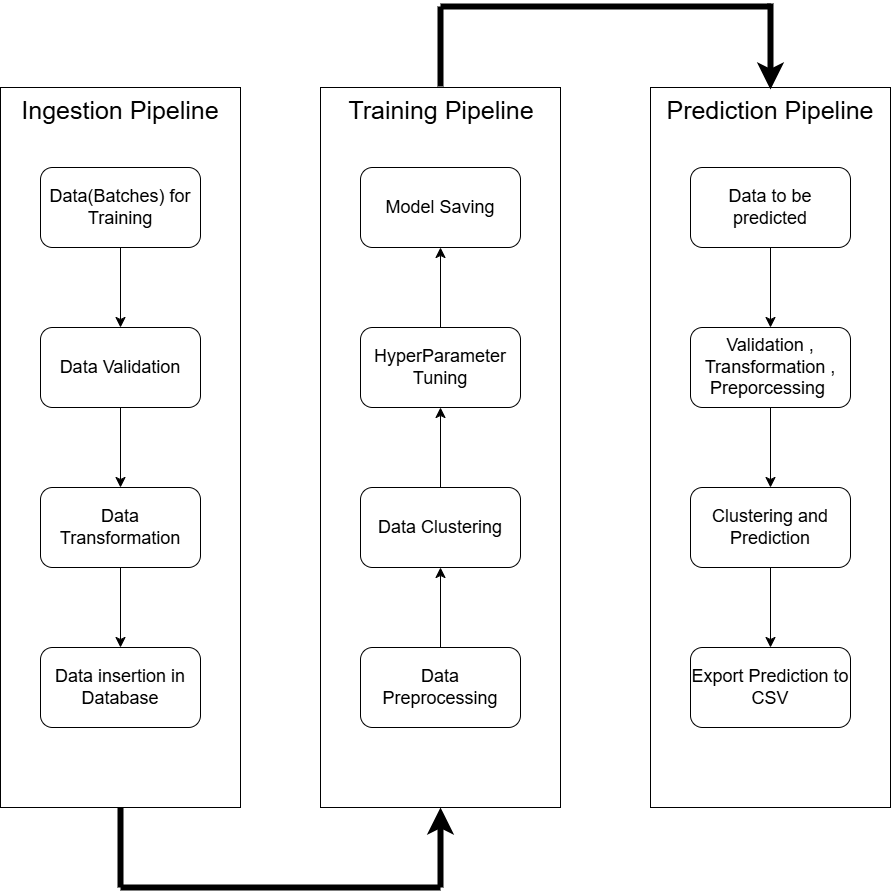

The diagram above was exported from draw.io. Its source (the exported page's mxGraphModel, read from the mxfile embedded in the PNG):
<mxGraphModel dx="1909" dy="1440" grid="0" gridSize="10" guides="1" tooltips="1" connect="1" arrows="1" fold="1" page="0" pageScale="1" pageWidth="1100" pageHeight="850" math="0" shadow="0">
  <root>
    <mxCell id="0" />
    <mxCell id="1" parent="0" />
    <mxCell id="c3abGvu3yBJIbmi2pSfw-5" value="" style="rounded=0;whiteSpace=wrap;html=1;labelBackgroundColor=none;" vertex="1" parent="1">
      <mxGeometry x="40" y="40" width="240" height="720" as="geometry" />
    </mxCell>
    <mxCell id="c3abGvu3yBJIbmi2pSfw-6" style="edgeStyle=none;curved=1;rounded=0;orthogonalLoop=1;jettySize=auto;html=1;fontSize=12;startSize=8;endSize=8;labelBackgroundColor=none;fontColor=default;" edge="1" parent="1" source="c3abGvu3yBJIbmi2pSfw-1" target="c3abGvu3yBJIbmi2pSfw-2">
      <mxGeometry relative="1" as="geometry" />
    </mxCell>
    <mxCell id="c3abGvu3yBJIbmi2pSfw-1" value="Data(Batches) for Training" style="rounded=1;whiteSpace=wrap;html=1;fontSize=18;labelBackgroundColor=none;" vertex="1" parent="1">
      <mxGeometry x="80" y="120" width="160" height="80" as="geometry" />
    </mxCell>
    <mxCell id="c3abGvu3yBJIbmi2pSfw-7" style="edgeStyle=none;curved=1;rounded=0;orthogonalLoop=1;jettySize=auto;html=1;fontSize=12;startSize=8;endSize=8;labelBackgroundColor=none;fontColor=default;" edge="1" parent="1" source="c3abGvu3yBJIbmi2pSfw-2" target="c3abGvu3yBJIbmi2pSfw-3">
      <mxGeometry relative="1" as="geometry" />
    </mxCell>
    <mxCell id="c3abGvu3yBJIbmi2pSfw-2" value="Data Validation" style="rounded=1;whiteSpace=wrap;html=1;fontSize=18;labelBackgroundColor=none;" vertex="1" parent="1">
      <mxGeometry x="80" y="280" width="160" height="80" as="geometry" />
    </mxCell>
    <mxCell id="c3abGvu3yBJIbmi2pSfw-8" style="edgeStyle=none;curved=1;rounded=0;orthogonalLoop=1;jettySize=auto;html=1;fontSize=12;startSize=8;endSize=8;labelBackgroundColor=none;fontColor=default;" edge="1" parent="1" source="c3abGvu3yBJIbmi2pSfw-3" target="c3abGvu3yBJIbmi2pSfw-4">
      <mxGeometry relative="1" as="geometry" />
    </mxCell>
    <mxCell id="c3abGvu3yBJIbmi2pSfw-3" value="Data Transformation" style="rounded=1;whiteSpace=wrap;html=1;fontSize=18;labelBackgroundColor=none;" vertex="1" parent="1">
      <mxGeometry x="80" y="440" width="160" height="80" as="geometry" />
    </mxCell>
    <mxCell id="c3abGvu3yBJIbmi2pSfw-4" value="Data insertion in Database" style="rounded=1;whiteSpace=wrap;html=1;fontSize=18;labelBackgroundColor=none;" vertex="1" parent="1">
      <mxGeometry x="80" y="600" width="160" height="80" as="geometry" />
    </mxCell>
    <mxCell id="c3abGvu3yBJIbmi2pSfw-16" value="" style="rounded=0;whiteSpace=wrap;html=1;labelBackgroundColor=none;" vertex="1" parent="1">
      <mxGeometry x="360" y="40" width="240" height="720" as="geometry" />
    </mxCell>
    <mxCell id="c3abGvu3yBJIbmi2pSfw-18" value="Model Saving" style="rounded=1;whiteSpace=wrap;html=1;fontSize=18;labelBackgroundColor=none;" vertex="1" parent="1">
      <mxGeometry x="400" y="120" width="160" height="80" as="geometry" />
    </mxCell>
    <mxCell id="c3abGvu3yBJIbmi2pSfw-33" style="edgeStyle=none;curved=1;rounded=0;orthogonalLoop=1;jettySize=auto;html=1;entryX=0.5;entryY=1;entryDx=0;entryDy=0;fontSize=12;startSize=8;endSize=8;labelBackgroundColor=none;fontColor=default;" edge="1" parent="1" source="c3abGvu3yBJIbmi2pSfw-20" target="c3abGvu3yBJIbmi2pSfw-18">
      <mxGeometry relative="1" as="geometry" />
    </mxCell>
    <mxCell id="c3abGvu3yBJIbmi2pSfw-20" value="HyperParameter Tuning" style="rounded=1;whiteSpace=wrap;html=1;fontSize=18;labelBackgroundColor=none;" vertex="1" parent="1">
      <mxGeometry x="400" y="280" width="160" height="80" as="geometry" />
    </mxCell>
    <mxCell id="c3abGvu3yBJIbmi2pSfw-31" style="edgeStyle=none;curved=1;rounded=0;orthogonalLoop=1;jettySize=auto;html=1;fontSize=12;startSize=8;endSize=8;labelBackgroundColor=none;fontColor=default;" edge="1" parent="1" source="c3abGvu3yBJIbmi2pSfw-22" target="c3abGvu3yBJIbmi2pSfw-20">
      <mxGeometry relative="1" as="geometry" />
    </mxCell>
    <mxCell id="c3abGvu3yBJIbmi2pSfw-22" value="Data Clustering" style="rounded=1;whiteSpace=wrap;html=1;fontSize=18;labelBackgroundColor=none;" vertex="1" parent="1">
      <mxGeometry x="400" y="440" width="160" height="80" as="geometry" />
    </mxCell>
    <mxCell id="c3abGvu3yBJIbmi2pSfw-30" style="edgeStyle=none;curved=1;rounded=0;orthogonalLoop=1;jettySize=auto;html=1;entryX=0.5;entryY=1;entryDx=0;entryDy=0;fontSize=12;startSize=8;endSize=8;labelBackgroundColor=none;fontColor=default;" edge="1" parent="1" source="c3abGvu3yBJIbmi2pSfw-23" target="c3abGvu3yBJIbmi2pSfw-22">
      <mxGeometry relative="1" as="geometry" />
    </mxCell>
    <mxCell id="c3abGvu3yBJIbmi2pSfw-23" value="Data Preprocessing" style="rounded=1;whiteSpace=wrap;html=1;fontSize=18;labelBackgroundColor=none;" vertex="1" parent="1">
      <mxGeometry x="400" y="600" width="160" height="80" as="geometry" />
    </mxCell>
    <mxCell id="c3abGvu3yBJIbmi2pSfw-27" value="" style="endArrow=none;html=1;rounded=0;fontSize=12;startSize=8;endSize=8;curved=1;labelBackgroundColor=none;fontColor=default;strokeWidth=6;flowAnimation=1;" edge="1" parent="1">
      <mxGeometry width="50" height="50" relative="1" as="geometry">
        <mxPoint x="160" y="840" as="sourcePoint" />
        <mxPoint x="160" y="760" as="targetPoint" />
      </mxGeometry>
    </mxCell>
    <mxCell id="c3abGvu3yBJIbmi2pSfw-28" value="" style="endArrow=none;html=1;rounded=0;fontSize=12;startSize=8;endSize=8;curved=1;labelBackgroundColor=none;fontColor=default;strokeWidth=6;flowAnimation=1;" edge="1" parent="1">
      <mxGeometry width="50" height="50" relative="1" as="geometry">
        <mxPoint x="160" y="840" as="sourcePoint" />
        <mxPoint x="480" y="840" as="targetPoint" />
      </mxGeometry>
    </mxCell>
    <mxCell id="c3abGvu3yBJIbmi2pSfw-29" value="" style="endArrow=classic;html=1;rounded=0;fontSize=12;startSize=8;endSize=8;curved=1;entryX=0.5;entryY=1;entryDx=0;entryDy=0;labelBackgroundColor=none;fontColor=default;strokeWidth=6;flowAnimation=1;" edge="1" parent="1" target="c3abGvu3yBJIbmi2pSfw-16">
      <mxGeometry width="50" height="50" relative="1" as="geometry">
        <mxPoint x="480" y="840" as="sourcePoint" />
        <mxPoint x="530" y="790" as="targetPoint" />
      </mxGeometry>
    </mxCell>
    <mxCell id="c3abGvu3yBJIbmi2pSfw-34" value="&lt;p style=&quot;line-height: 160%;&quot;&gt;&lt;font style=&quot;font-size: 25px;&quot;&gt;Ingestion Pipeline&lt;/font&gt;&lt;/p&gt;" style="text;strokeColor=none;fillColor=none;html=1;align=center;verticalAlign=middle;whiteSpace=wrap;rounded=0;fontSize=16;labelBackgroundColor=none;" vertex="1" parent="1">
      <mxGeometry x="40" y="50" width="240" height="30" as="geometry" />
    </mxCell>
    <mxCell id="c3abGvu3yBJIbmi2pSfw-36" value="&lt;p style=&quot;line-height: 160%;&quot;&gt;&lt;font style=&quot;font-size: 25px;&quot;&gt;Training Pipeline&lt;/font&gt;&lt;/p&gt;" style="text;strokeColor=none;fillColor=none;html=1;align=center;verticalAlign=middle;whiteSpace=wrap;rounded=0;fontSize=16;labelBackgroundColor=none;" vertex="1" parent="1">
      <mxGeometry x="361" y="50" width="240" height="30" as="geometry" />
    </mxCell>
    <mxCell id="c3abGvu3yBJIbmi2pSfw-37" value="" style="rounded=0;whiteSpace=wrap;html=1;labelBackgroundColor=none;" vertex="1" parent="1">
      <mxGeometry x="690" y="40" width="240" height="720" as="geometry" />
    </mxCell>
    <mxCell id="c3abGvu3yBJIbmi2pSfw-54" value="" style="edgeStyle=none;curved=1;rounded=0;orthogonalLoop=1;jettySize=auto;html=1;fontSize=12;startSize=8;endSize=8;labelBackgroundColor=none;fontColor=default;" edge="1" parent="1" source="c3abGvu3yBJIbmi2pSfw-38" target="c3abGvu3yBJIbmi2pSfw-40">
      <mxGeometry relative="1" as="geometry" />
    </mxCell>
    <mxCell id="c3abGvu3yBJIbmi2pSfw-38" value="Data to be predicted" style="rounded=1;whiteSpace=wrap;html=1;fontSize=18;labelBackgroundColor=none;" vertex="1" parent="1">
      <mxGeometry x="730" y="120" width="160" height="80" as="geometry" />
    </mxCell>
    <mxCell id="c3abGvu3yBJIbmi2pSfw-55" value="" style="edgeStyle=none;curved=1;rounded=0;orthogonalLoop=1;jettySize=auto;html=1;fontSize=12;startSize=8;endSize=8;labelBackgroundColor=none;fontColor=default;" edge="1" parent="1" source="c3abGvu3yBJIbmi2pSfw-40" target="c3abGvu3yBJIbmi2pSfw-42">
      <mxGeometry relative="1" as="geometry" />
    </mxCell>
    <mxCell id="c3abGvu3yBJIbmi2pSfw-40" value="Validation , Transformation , Preporcessing&amp;nbsp;" style="rounded=1;whiteSpace=wrap;html=1;fontSize=18;labelBackgroundColor=none;" vertex="1" parent="1">
      <mxGeometry x="730" y="280" width="160" height="80" as="geometry" />
    </mxCell>
    <mxCell id="c3abGvu3yBJIbmi2pSfw-56" value="" style="edgeStyle=none;curved=1;rounded=0;orthogonalLoop=1;jettySize=auto;html=1;fontSize=12;startSize=8;endSize=8;labelBackgroundColor=none;fontColor=default;" edge="1" parent="1" source="c3abGvu3yBJIbmi2pSfw-42" target="c3abGvu3yBJIbmi2pSfw-44">
      <mxGeometry relative="1" as="geometry" />
    </mxCell>
    <mxCell id="c3abGvu3yBJIbmi2pSfw-42" value="Clustering and Prediction" style="rounded=1;whiteSpace=wrap;html=1;fontSize=18;labelBackgroundColor=none;" vertex="1" parent="1">
      <mxGeometry x="730" y="440" width="160" height="80" as="geometry" />
    </mxCell>
    <mxCell id="c3abGvu3yBJIbmi2pSfw-44" value="Export Prediction to CSV" style="rounded=1;whiteSpace=wrap;html=1;fontSize=18;labelBackgroundColor=none;" vertex="1" parent="1">
      <mxGeometry x="730" y="600" width="160" height="80" as="geometry" />
    </mxCell>
    <mxCell id="c3abGvu3yBJIbmi2pSfw-46" value="&lt;p style=&quot;line-height: 160%;&quot;&gt;&lt;font style=&quot;font-size: 25px;&quot;&gt;Prediction Pipeline&lt;/font&gt;&lt;/p&gt;" style="text;strokeColor=none;fillColor=none;html=1;align=center;verticalAlign=middle;whiteSpace=wrap;rounded=0;fontSize=16;labelBackgroundColor=none;" vertex="1" parent="1">
      <mxGeometry x="690" y="50" width="240" height="30" as="geometry" />
    </mxCell>
    <mxCell id="c3abGvu3yBJIbmi2pSfw-48" value="" style="endArrow=none;html=1;rounded=0;fontSize=40;startSize=8;endSize=8;curved=1;labelBackgroundColor=none;fontColor=default;strokeWidth=6;flowAnimation=1;" edge="1" parent="1">
      <mxGeometry width="50" height="50" relative="1" as="geometry">
        <mxPoint x="480" y="39" as="sourcePoint" />
        <mxPoint x="480" y="-41" as="targetPoint" />
      </mxGeometry>
    </mxCell>
    <mxCell id="c3abGvu3yBJIbmi2pSfw-49" value="" style="endArrow=none;html=1;rounded=0;fontSize=40;startSize=8;endSize=8;curved=1;labelBackgroundColor=none;fontColor=default;strokeWidth=6;flowAnimation=1;" edge="1" parent="1">
      <mxGeometry width="50" height="50" relative="1" as="geometry">
        <mxPoint x="480" y="-41" as="sourcePoint" />
        <mxPoint x="810" y="-41" as="targetPoint" />
      </mxGeometry>
    </mxCell>
    <mxCell id="c3abGvu3yBJIbmi2pSfw-51" value="" style="endArrow=classic;html=1;rounded=0;fontSize=40;startSize=8;endSize=8;curved=1;labelBackgroundColor=none;fontColor=default;strokeWidth=6;entryX=0.5;entryY=0;entryDx=0;entryDy=0;flowAnimation=1;" edge="1" parent="1">
      <mxGeometry width="50" height="50" relative="1" as="geometry">
        <mxPoint x="810" y="-44" as="sourcePoint" />
        <mxPoint x="810" y="42" as="targetPoint" />
        <Array as="points">
          <mxPoint x="810" y="2" />
        </Array>
      </mxGeometry>
    </mxCell>
  </root>
</mxGraphModel>